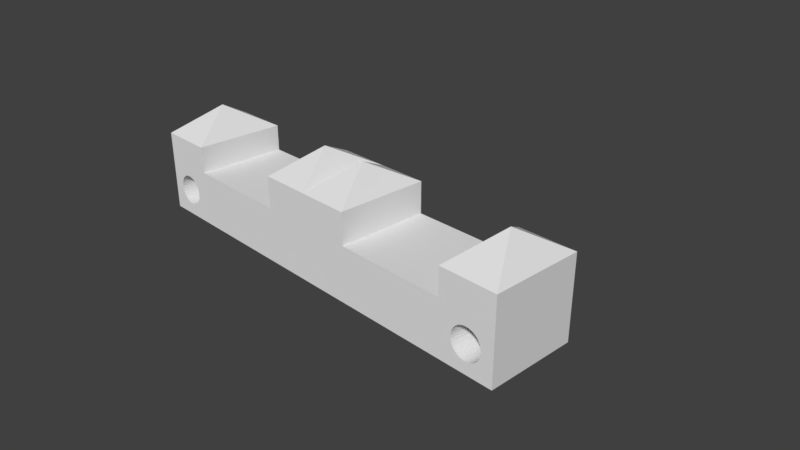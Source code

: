 # Source: bench.blend  (saved by Blender 2.78.0; exported with 4.5.12 LTS)
import bpy
from mathutils import Matrix  # noqa: F401  (used for matrix-valued properties, if any)

bpy.ops.wm.read_factory_settings(use_empty=True)
scene = bpy.context.scene
scene.name = 'Scene'

# ---- collections
col_collection_1 = bpy.data.collections.new('Collection 1'); scene.collection.children.link(col_collection_1)

# ---- materials (node trees are filled in below, after node groups)
mat_material = bpy.data.materials.new('Material')
mat_material.alpha_threshold = 0.0
mat_material.use_transparent_shadow = False
mat_material.roughness = 0.5
mat_material.line_color = (0.0, 0.0, 0.0, 1.0)

# ---- material node trees

# ---- world
world_world = bpy.data.worlds.new('World'); scene.world = world_world
world_world.color = (0.05088, 0.05088, 0.05088)
world_world.use_sun_shadow = False
world_world.sun_shadow_jitter_overblur = 0.0
world_world.cycles.sampling_method = 'MANUAL'

# ---- cameras
cam_camera = bpy.data.cameras.new('Camera')
cam_camera.clip_end = 100.0
cam_camera.lens = 35.0
cam_camera.sensor_width = 32.0
cam_camera.sensor_height = 18.0
cam_camera.ortho_scale = 7.314
cam_camera.dof.focus_distance = 0.0
cam_camera.dof.aperture_fstop = 128.0

# ---- meshes
me_cube = bpy.data.meshes.new('Cube')
me_cube.from_pydata([(2.969, 0.243, -1.0), (2.969, -1.0, -1.0), (2.969, 0.243, -0.2508), (2.969, -1.0, -0.2508), (1.788e-07, 0.243, -1.0), (0.0, -1.0, -1.0), (2.384e-07, 0.243, -0.2508), (-5.364e-07, -1.0, -0.2508), (2.199, 0.243, -1.0), (2.199, -1.0, -1.0), (2.199, 0.243, -0.2508), (2.199, -1.0, -0.2508), (2.584, -0.3785, 0.4734), (2.969, 0.243, 0.1127), (2.969, -1.0, 0.1127), (2.199, 0.243, 0.1127), (2.199, -1.0, 0.1127), (0.6895, 0.243, -1.0), (0.6895, -1.0, -1.0), (0.6895, 0.243, -0.2508), (0.6895, -1.0, -0.2508), (0.6895, 0.243, 0.1742), (2.384e-07, 0.243, 0.1742), (0.6895, -1.0, 0.1742), (-5.364e-07, -1.0, 0.1742), (0.3447, -0.3785, 0.5041), (2.514, 0.243, -0.4379), (2.514, -1.0, -0.4379), (2.594, 0.243, -0.4219), (2.594, -1.0, -0.4219), (2.553, 0.243, -0.426), (2.553, -1.0, -0.426), (2.42, 0.243, -0.7484), (2.42, -1.0, -0.7484), (2.446, 0.243, -0.7802), (2.446, -1.0, -0.7802), (2.4, 0.243, -0.7121), (2.4, -1.0, -0.7121), (2.478, 0.243, -0.8063), (2.478, -1.0, -0.8063), (2.594, 0.243, -0.8417), (2.594, -1.0, -0.8417), (2.635, 0.243, -0.8376), (2.635, -1.0, -0.8376), (2.553, 0.243, -0.8376), (2.553, -1.0, -0.8376), (2.8, 0.243, -0.5908), (2.8, -1.0, -0.5908), (2.743, 0.243, -0.4834), (2.743, -1.0, -0.4834), (2.711, 0.243, -0.4573), (2.711, -1.0, -0.4573), (2.674, 0.243, -0.8257), (2.674, -1.0, -0.8257), (2.788, 0.243, -0.5515), (2.788, -1.0, -0.5515), (2.42, 0.243, -0.5152), (2.42, -1.0, -0.5152), (2.446, 0.243, -0.4834), (2.446, -1.0, -0.4834), (2.635, 0.243, -0.426), (2.635, -1.0, -0.426), (2.4, 0.243, -0.5515), (2.4, -1.0, -0.5515), (2.788, 0.243, -0.7121), (2.788, -1.0, -0.7121), (2.8, 0.243, -0.6727), (2.8, -1.0, -0.6727), (2.769, 0.243, -0.7484), (2.769, -1.0, -0.7484), (2.804, 0.243, -0.6318), (2.804, -1.0, -0.6318), (2.388, 0.243, -0.6727), (2.388, -1.0, -0.6727), (2.478, 0.243, -0.4573), (2.478, -1.0, -0.4573), (2.514, 0.243, -0.8257), (2.514, -1.0, -0.8257), (2.384, 0.243, -0.6318), (2.384, -1.0, -0.6318), (2.769, 0.243, -0.5152), (2.769, -1.0, -0.5152), (2.743, 0.243, -0.7802), (2.743, -1.0, -0.7802), (2.711, 0.243, -0.8063), (2.711, -1.0, -0.8063), (2.388, 0.243, -0.5908), (2.388, -1.0, -0.5908), (2.674, 0.243, -0.4379), (2.674, -1.0, -0.4379)], [], [(0, 2, 3, 1), (19, 17, 4, 6), (18, 20, 7, 5), (6, 7, 24, 22), (17, 18, 5, 4), (0, 1, 9, 8), (10, 11, 16, 15), (1, 71, 67, 65, 69, 83, 85, 53, 43, 41, 45, 77, 39, 35, 33, 37, 73, 79, 9), (2, 0, 70, 46, 54, 80, 48, 50, 88, 60, 28, 30, 26, 74, 58, 56, 62, 86, 78, 8, 10), (11, 3, 14, 16), (3, 2, 13, 14), (2, 10, 15, 13), (12, 14, 13), (12, 13, 15), (12, 16, 14), (12, 15, 16), (8, 9, 18, 17), (10, 19, 20, 11), (9, 11, 20, 18), (10, 8, 17, 19), (23, 21, 25), (19, 6, 22, 21), (20, 19, 21, 23), (7, 20, 23, 24), (24, 23, 25), (22, 24, 25), (21, 22, 25), (66, 67, 71, 70), (82, 83, 69, 68), (68, 69, 65, 64), (86, 87, 79, 78), (46, 47, 55, 54), (70, 71, 47, 46), (80, 81, 49, 48), (28, 29, 31, 30), (44, 45, 41, 40), (56, 57, 63, 62), (40, 41, 43, 42), (30, 31, 27, 26), (48, 49, 51, 50), (38, 39, 77, 76), (50, 51, 89, 88), (84, 85, 83, 82), (74, 75, 59, 58), (62, 63, 87, 86), (52, 53, 85, 84), (34, 35, 39, 38), (36, 37, 33, 32), (54, 55, 81, 80), (60, 61, 29, 28), (78, 79, 73, 72), (9, 79, 87, 63, 57, 59, 75, 27, 31, 29, 61, 89, 51, 49, 81, 55, 47, 71, 1, 3, 11), (64, 65, 67, 66), (76, 77, 45, 44), (26, 27, 75, 74), (88, 89, 61, 60), (42, 43, 53, 52), (72, 73, 37, 36), (58, 59, 57, 56), (32, 33, 35, 34), (8, 78, 72, 36, 32, 34, 38, 76, 44, 40, 42, 52, 84, 82, 68, 64, 66, 70, 0)])
_uv = me_cube.uv_layers.new(name='UVMap')
_uv.uv.foreach_set('vector', [0.9999, 0.2533, 0.8661, 0.3073, 0.7105, 0.08255, 0.8631, 9.133e-05, 0.4812, 0.3992, 0.3616, 0.2442, 0.375, 9.01e-05, 0.6979, 0.1943, 0.1839, 0.3188, 0.1827, 0.4599, 9.01e-05, 0.5026, 9.017e-05, 0.2417, 0.0, 0.0, 0.0, 0.0, 0.0, 0.0, 0.0, 0.0, 0.3616, 0.2442, 0.1839, 0.3188, 9.017e-05, 0.2417, 0.375, 9.01e-05, 0.0, 0.0, 0.0, 0.0, 0.0, 0.0, 0.0, 0.0, 0.7396, 0.4618, 0.4996, 0.1602, 0.5711, 0.191, 0.7283, 0.3932, 0.8997, 9.484e-05, 0.6814, 0.4814, 0.6783, 0.4288, 0.6693, 0.3639, 0.6371, 0.3821, 0.6062, 0.3996, 0.5753, 0.4172, 0.5444, 0.4347, 0.5084, 0.4317, 0.4726, 0.4314, 0.4372, 0.432, 0.4022, 0.4278, 0.3671, 0.426, 0.3349, 0.4142, 0.3023, 0.4047, 0.2675, 0.388, 0.2521, 0.4544, 0.2402, 0.5137, 0.005403, 0.06059, 0.8661, 0.3073, 0.9999, 0.2533, 0.9226, 0.3285, 0.9091, 0.3417, 0.8968, 0.3547, 0.8977, 0.3611, 0.8966, 0.3699, 0.896, 0.3787, 0.8937, 0.3867, 0.8921, 0.395, 0.8905, 0.4033, 0.8849, 0.409, 0.8795, 0.4151, 0.8737, 0.4208, 0.8682, 0.4269, 0.8627, 0.4318, 0.8522, 0.4372, 0.8673, 0.4344, 0.8824, 0.4296, 0.9999, 0.4982, 0.7396, 0.4618, 0.4996, 0.1602, 0.7105, 0.08255, 0.6943, 0.1336, 0.5711, 0.191, 0.7105, 0.08255, 0.8661, 0.3073, 0.8147, 0.3022, 0.6943, 0.1336, 0.8661, 0.3073, 0.7396, 0.4618, 0.7283, 0.3932, 0.8147, 0.3022, 0.6985, 0.259, 0.6943, 0.1336, 0.8147, 0.3022, 0.6985, 0.259, 0.8147, 0.3022, 0.7283, 0.3932, 0.6985, 0.259, 0.5711, 0.191, 0.6943, 0.1336, 0.6985, 0.259, 0.7283, 0.3932, 0.5711, 0.191, 0.0, 0.0, 0.0, 0.0, 0.0, 0.0, 0.0, 0.0, 0.7396, 0.4618, 0.3068, 0.8343, 9.133e-05, 0.4779, 0.4996, 0.1602, 0.9999, 7.044e-05, 0.9999, 0.4963, 7.044e-05, 0.4963, 7.084e-05, 7.044e-05, 0.4963, 0.9999, 7.044e-05, 0.9999, 7.052e-05, 7.044e-05, 0.4963, 7.062e-05, 0.2106, 0.5461, 0.5539, 0.5388, 0.3249, 0.712, 0.4812, 0.3992, 0.6979, 0.1943, 0.8121, 0.3535, 0.5539, 0.5388, 0.1827, 0.4599, 0.4812, 0.3992, 0.5539, 0.5388, 0.2106, 0.5461, 9.01e-05, 0.5026, 0.1827, 0.4599, 0.2106, 0.5461, 0.0463, 0.6397, 0.0463, 0.6397, 0.2106, 0.5461, 0.3249, 0.712, 0.327, 0.9999, 0.0463, 0.6397, 0.3249, 0.712, 0.0, 0.0, 0.0, 0.0, 0.0, 0.0, 0.01926, 0.6428, 0.7245, 0.4068, 0.7033, 0.3637, 0.05683, 0.7332, 0.01927, 0.3537, 0.7356, 0.5488, 0.7392, 0.501, 9.981e-05, 0.4495, 9.981e-05, 0.4495, 0.7392, 0.501, 0.7367, 0.4532, 9.981e-05, 0.547, 0.9806, 0.3524, 0.2709, 0.5902, 0.2931, 0.6331, 0.9426, 0.2615, 0.1113, 0.8146, 0.6739, 0.3257, 0.6375, 0.2944, 0.1807, 0.884, 0.05683, 0.7332, 0.7033, 0.3637, 0.6739, 0.3257, 0.1113, 0.8146, 0.2623, 0.9387, 0.5955, 0.2709, 0.5496, 0.2563, 0.353, 0.9765, 0.7355, 0.9405, 0.3647, 0.2912, 0.3272, 0.3216, 0.8176, 0.8861, 0.353, 0.01999, 0.5903, 0.7278, 0.6328, 0.7053, 0.2623, 0.0578, 0.9999, 0.5476, 0.2533, 0.4955, 0.2575, 0.5437, 0.9999, 0.449, 0.2623, 0.0578, 0.6328, 0.7053, 0.6699, 0.6748, 0.1807, 0.1125, 0.8176, 0.8861, 0.3272, 0.3216, 0.2962, 0.3587, 0.8876, 0.8168, 0.353, 0.9765, 0.5496, 0.2563, 0.5018, 0.2509, 0.4494, 0.996, 0.5478, 9.981e-05, 0.4961, 0.7456, 0.5441, 0.7414, 0.4494, 0.0004992, 0.4494, 0.996, 0.5018, 0.2509, 0.4538, 0.2552, 0.5477, 0.9964, 0.05683, 0.2633, 0.7224, 0.5949, 0.7356, 0.5488, 0.01927, 0.3537, 0.9426, 0.7351, 0.273, 0.4012, 0.2586, 0.4474, 0.9805, 0.6442, 0.9999, 0.449, 0.2575, 0.5437, 0.2709, 0.5902, 0.9806, 0.3524, 0.1113, 0.1818, 0.7002, 0.6375, 0.7224, 0.5949, 0.05683, 0.2633, 0.6444, 0.01885, 0.4482, 0.7403, 0.4961, 0.7456, 0.5478, 9.981e-05, 0.8177, 0.1104, 0.36, 0.7022, 0.4023, 0.7256, 0.7356, 0.0561, 0.1807, 0.884, 0.6375, 0.2944, 0.5955, 0.2709, 0.2623, 0.9387, 0.6444, 0.9777, 0.4075, 0.2688, 0.3647, 0.2912, 0.7355, 0.9405, 0.9426, 0.2615, 0.2931, 0.6331, 0.3232, 0.671, 0.8876, 0.1798, 0.005403, 0.06059, 0.2402, 0.5137, 0.2406, 0.5695, 0.2495, 0.6274, 0.2821, 0.6003, 0.3135, 0.5857, 0.3464, 0.5721, 0.3783, 0.557, 0.4147, 0.5603, 0.4512, 0.5613, 0.4874, 0.5616, 0.5233, 0.5663, 0.5593, 0.5687, 0.5932, 0.5812, 0.6278, 0.5912, 0.6586, 0.6067, 0.6712, 0.538, 0.6814, 0.4814, 0.8997, 9.484e-05, 0.8997, 0.9604, 9.484e-05, 0.9999, 9.981e-05, 0.547, 0.7367, 0.4532, 0.7245, 0.4068, 0.01926, 0.6428, 0.4494, 0.0004992, 0.5441, 0.7414, 0.5903, 0.7278, 0.353, 0.01999, 0.8876, 0.8168, 0.2962, 0.3587, 0.273, 0.4012, 0.9426, 0.7351, 0.5477, 0.9964, 0.4538, 0.2552, 0.4075, 0.2688, 0.6444, 0.9777, 0.1807, 0.1125, 0.6699, 0.6748, 0.7002, 0.6375, 0.1113, 0.1818, 0.8876, 0.1798, 0.3232, 0.671, 0.36, 0.7022, 0.8177, 0.1104, 0.9805, 0.6442, 0.2586, 0.4474, 0.2533, 0.4955, 0.9999, 0.5476, 0.7356, 0.0561, 0.4023, 0.7256, 0.4482, 0.7403, 0.6444, 0.01885, 0.9999, 0.4982, 0.8824, 0.4296, 0.8979, 0.4292, 0.9151, 0.427, 0.9099, 0.4175, 0.9088, 0.4092, 0.9078, 0.4008, 0.9074, 0.392, 0.9065, 0.3831, 0.9062, 0.3742, 0.9053, 0.3653, 0.9097, 0.3577, 0.9137, 0.3498, 0.9176, 0.3418, 0.9226, 0.3344, 0.928, 0.3255, 0.925, 0.3261, 0.9226, 0.3285, 0.9999, 0.2533])
me_cube.materials.append(mat_material)
me_cube.use_remesh_preserve_volume = False
me_cube.use_remesh_preserve_attributes = False
me_cube.use_mirror_vertex_groups = False
me_cube.update()

# ---- objects
ob_cube = bpy.data.objects.new('Cube', me_cube)
ob_camera = bpy.data.objects.new('Camera', cam_camera)

# ---- transforms, parenting, visibility, modifiers, constraints
ob_cube.location = (0.0, 0.0, 0.9886)
ob_cube.lock_rotations_4d = False
ob_cube.empty_display_type = 'ARROWS'
ob_cube.lineart.crease_threshold = 0.0
_m = ob_cube.modifiers.new('Mirror', 'MIRROR')
ob_camera.location = (7.481, -6.508, 5.344)
ob_camera.rotation_euler = (1.109, 0.0, 0.8149)
ob_camera.lock_rotations_4d = False
ob_camera.empty_display_type = 'ARROWS'
ob_camera.color = (0.0, 0.0, 0.0, 0.0)
ob_camera.display_type = 'WIRE'
ob_camera.lineart.crease_threshold = 0.0

# ---- collection membership
col_collection_1.objects.link(ob_cube)
col_collection_1.objects.link(ob_camera)

# ---- scene / render settings (as saved in the file)
scene.camera = ob_camera
scene.frame_start = 1; scene.frame_end = 250; scene.frame_set(1)
scene.render.engine = 'BLENDER_EEVEE_NEXT'
scene.render.resolution_percentage = 50
scene.render.dither_intensity = 0.0
scene.cycles.use_denoising = False
scene.cycles.samples = 128
scene.cycles.sampling_pattern = 'TABULATED_SOBOL'
scene.cycles.light_sampling_threshold = 0.0
scene.cycles.use_adaptive_sampling = False
scene.cycles.use_light_tree = False
scene.cycles.blur_glossy = 0.0
scene.cycles.sample_clamp_indirect = 0.0
scene.view_settings.view_transform = 'Standard'
bpy.context.view_layer.update()

# ---- added for rendering (the .blend has no usable light): sun
light_auto_sun = bpy.data.lights.new('AutoSun', 'SUN')
light_auto_sun.energy = 3.0
light_auto_sun.angle = 0.0523599
ob_auto_sun = bpy.data.objects.new('AutoSun', light_auto_sun)
scene.collection.objects.link(ob_auto_sun)
ob_auto_sun.rotation_euler = (0.872665, 0.174533, 0.523599)
bpy.context.view_layer.update()
